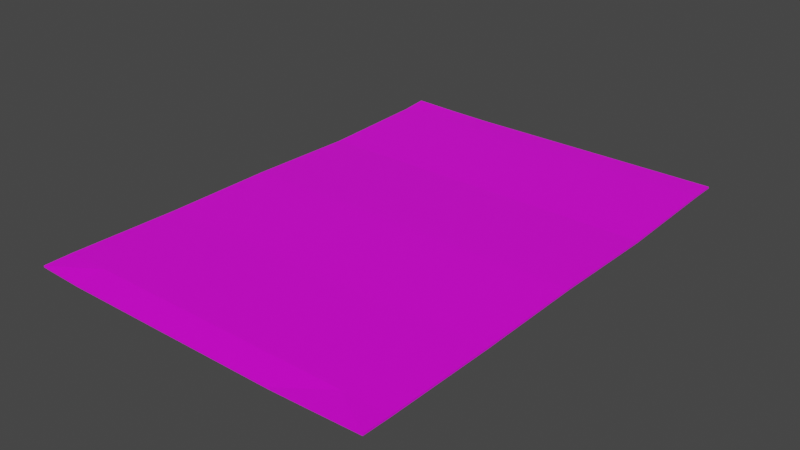# Source: Notes_Non_inversting_summing_amplifier.blend  (saved by Blender 2.90.8; exported with 4.5.12 LTS)
import bpy
from mathutils import Matrix  # noqa: F401  (used for matrix-valued properties, if any)

bpy.ops.wm.read_factory_settings(use_empty=True)
scene = bpy.context.scene
scene.name = 'Scene'

# ---- collections
col_collection = bpy.data.collections.new('Collection'); scene.collection.children.link(col_collection)

# ---- images (referenced by path relative to the original .blend; pixels are not part of the script)
import os
ASSET_DIR = os.environ.get("B2B_ASSET_DIR", "")  # directory of the original .blend (textures are referenced by path, not embedded)
HERE = os.path.dirname(os.path.abspath(__file__))  # packed textures are extracted next to this script under _unpacked/

def load_image(name, relpath, width, height, colorspace="sRGB"):
    """Load a texture the original file referenced (path relative to the .blend, or extracted next to this script)."""
    p = next((c for c in (os.path.join(HERE, relpath), os.path.join(ASSET_DIR, relpath)) if relpath and os.path.exists(c)), "")
    if p:
        img = bpy.data.images.load(p, check_existing=True)
        img.name = name
    else:  # same state as the original file: an image datablock whose file is absent (Cycles renders it pink)
        img = bpy.data.images.new(name, width, height)
        img.source = "FILE"
        img.filepath = "//" + (relpath or name)
    img.colorspace_settings.name = colorspace
    return img
img_page1_1_jpg = load_image('Page1.1.jpg', 'Page1.1.jpg', 1024, 1024, 'sRGB')
img_page2_jpg = load_image('page2.jpg', 'page2.jpg', 1024, 1024, 'sRGB')

# ---- materials (node trees are filled in below, after node groups)
mat_material = bpy.data.materials.new('Material')
mat_material.alpha_threshold = 0.0
mat_material.use_transparent_shadow = False
mat_material.line_color = (0.0, 0.0, 0.0, 1.0)
mat_material_002 = bpy.data.materials.new('Material.002')
mat_material_002.use_transparent_shadow = False

# ---- material node trees
mat_material.use_nodes = True; mat_material.node_tree.nodes.clear()
_N = mat_material.node_tree.nodes; _L = mat_material.node_tree.links
n0 = _N.new('ShaderNodeOutputMaterial'); n0.name = 'Material Output'; n0.location = (300, 300)
n1 = _N.new('ShaderNodeBsdfPrincipled'); n1.name = 'Principled BSDF'; n1.location = (10, 300)
n1.distribution = 'GGX'
n1.subsurface_method = 'BURLEY'
n1.inputs[2].default_value = 0.4
n1.inputs[3].default_value = 1.45
n1.inputs[27].default_value = (0.0, 0.0, 0.0, 1.0)
n1.inputs[28].default_value = 1.0
n2 = _N.new('ShaderNodeTexImage'); n2.name = 'Image Texture'; n2.location = (-280, 275)
n2.image = img_page1_1_jpg
_L.new(n1.outputs[0], n0.inputs[0])
_L.new(n2.outputs[0], n1.inputs[0])
n0.is_active_output = True
mat_material_002.use_nodes = True; mat_material_002.node_tree.nodes.clear()
_N = mat_material_002.node_tree.nodes; _L = mat_material_002.node_tree.links
n0 = _N.new('ShaderNodeBsdfPrincipled'); n0.name = 'Principled BSDF'; n0.location = (10, 300)
n0.distribution = 'GGX'
n0.subsurface_method = 'BURLEY'
n0.inputs[3].default_value = 1.45
n0.inputs[27].default_value = (0.0, 0.0, 0.0, 1.0)
n0.inputs[28].default_value = 1.0
n1 = _N.new('ShaderNodeOutputMaterial'); n1.name = 'Material Output'; n1.location = (300, 300)
n2 = _N.new('ShaderNodeTexImage'); n2.name = 'Image Texture'; n2.location = (-280, 275)
n2.image = img_page2_jpg
_L.new(n0.outputs[0], n1.inputs[0])
_L.new(n2.outputs[0], n0.inputs[0])
n1.is_active_output = True

# ---- world
world_world = bpy.data.worlds.new('World'); scene.world = world_world
world_world.use_nodes = True; world_world.node_tree.nodes.clear()
_N = world_world.node_tree.nodes; _L = world_world.node_tree.links
n0 = _N.new('ShaderNodeOutputWorld'); n0.name = 'World Output'; n0.location = (300, 300)
n1 = _N.new('ShaderNodeBackground'); n1.name = 'Background'; n1.location = (10, 300)
n1.inputs[0].default_value = (0.05088, 0.05088, 0.05088, 1.0)
_L.new(n1.outputs[0], n0.inputs[0])
n0.is_active_output = True
world_world.color = (0.05088, 0.05088, 0.05088)
world_world.use_sun_shadow = False
world_world.sun_shadow_jitter_overblur = 0.0

# ---- meshes
me_cube = bpy.data.meshes.new('Cube')
me_cube.from_pydata([(1.0, 1.0, 1.0), (1.0, 1.0, -1.0), (1.0, -1.0, 4.921), (1.0, -1.0, 2.921), (-1.0, 1.0, 3.605), (-1.0, 1.0, 1.605), (-1.0, -1.0, 3.221), (-1.0, -1.0, 1.221), (-1.0, 0.0, -1.0), (1.0, 0.0, 1.0), (-1.0, 0.0, 1.0), (1.0, 0.0, -1.0), (0.0, 1.0, -1.0), (0.0, -1.0, 1.0), (0.0, -1.0, -1.0), (0.0, 1.0, 1.0), (0.0, 0.0, -1.0), (0.0, 0.0, 1.0), (-0.5, 1.0, -1.0), (-0.5, -1.0, 1.0), (-0.5, 0.0, -1.0), (-0.5, -1.0, -1.0), (-0.5, 1.0, 1.0), (-0.5, 0.0, 1.0), (0.5, -1.0, -1.0), (0.5, 1.0, 1.0), (0.5, 0.0, 1.0), (0.5, 1.0, -1.0), (0.5, -1.0, 1.0), (0.5, 0.0, -1.0), (-1.0, 0.8968, 1.0), (1.0, 0.8968, -1.0), (-1.0, 0.8968, -1.0), (1.0, 0.8968, 1.0), (0.0, 0.8968, 1.0), (0.0, 0.8968, -1.0), (-0.5, 0.8968, -1.0), (-0.5, 0.8968, 1.0), (0.5, 0.8968, 1.0), (0.5, 0.8968, -1.0), (-1.0, -0.8873, 1.568), (1.0, -0.8873, 3.568), (-1.0, -0.8873, 3.568), (1.0, -0.8873, 1.568), (0.0, -0.8873, 1.568), (0.0, -0.8873, 3.568), (-0.5, -0.8873, 1.568), (-0.5, -0.8873, 3.568), (0.5, -0.8873, 3.568), (0.5, -0.8873, 1.568), (-1.0, -0.4436, 1.0), (1.0, -0.4436, -1.0), (-1.0, -0.4436, -1.0), (1.0, -0.4436, 1.0), (0.0, -0.4436, -1.0), (0.0, -0.4436, 1.0), (-0.5, -0.4436, -1.0), (-0.5, -0.4436, 1.0), (0.5, -0.4436, 1.0), (0.5, -0.4436, -1.0), (-1.0, 0.4502, -4.492), (1.0, 0.4502, -2.492), (0.0, 0.4502, -2.492), (0.0, 0.4502, -4.492), (-0.5, 0.4502, -4.492), (-0.5, 0.4502, -2.492), (0.5, 0.4502, -2.492), (0.5, 0.4502, -4.492), (-1.0, 0.4502, -2.492), (1.0, 0.4502, -4.492), (0.75, -1.0, 0.8459), (0.75, 1.0, 1.0), (0.75, 0.0, 1.0), (0.75, 1.0, -1.0), (0.75, -1.0, 2.846), (0.75, 0.0, -1.0), (0.75, 0.8968, 1.0), (0.75, 0.8968, -1.0), (0.75, -0.8873, 3.568), (0.75, -0.8873, 1.568), (0.75, -0.4436, -1.0), (0.75, -0.4436, 1.0), (0.75, 0.4502, -2.492), (0.75, 0.4502, -4.492), (-0.75, 1.0, -0.01136), (-0.75, -1.0, 1.0), (-0.75, 0.0, -1.0), (-0.75, -1.0, -1.0), (-0.75, 1.0, 1.989), (-0.75, 0.0, 1.0), (-0.75, 0.8968, -1.0), (-0.75, 0.8968, 1.0), (-0.75, -0.8873, 1.568), (-0.75, -0.8873, 3.568), (-0.75, -0.4436, 1.0), (-0.75, -0.4436, -1.0), (-0.75, 0.4502, -4.492), (-0.75, 0.4502, -2.492)], [], [(93, 42, 6, 85), (87, 85, 6, 7), (32, 30, 4, 5), (79, 43, 3, 70), (43, 41, 2, 3), (73, 71, 0, 1), (69, 61, 9, 11), (83, 69, 11, 75), (52, 50, 10, 8), (97, 68, 10, 89), (66, 62, 17, 26), (64, 63, 16, 20), (18, 22, 15, 12), (46, 44, 14, 21), (24, 28, 13, 14), (48, 45, 13, 28), (92, 46, 21, 87), (84, 88, 22, 18), (96, 64, 20, 86), (62, 65, 23, 17), (14, 13, 19, 21), (45, 47, 19, 13), (78, 48, 28, 74), (70, 74, 28, 24), (82, 66, 26, 72), (63, 67, 29, 16), (12, 15, 25, 27), (44, 49, 24, 14), (12, 27, 39, 35), (71, 25, 38, 76), (15, 22, 37, 34), (84, 18, 36, 90), (18, 12, 35, 36), (25, 15, 34, 38), (88, 4, 30, 91), (73, 1, 31, 77), (1, 0, 33, 31), (60, 68, 30, 32), (54, 59, 49, 44), (81, 58, 48, 78), (55, 57, 47, 45), (95, 56, 46, 92), (58, 55, 45, 48), (56, 54, 44, 46), (7, 6, 42, 40), (51, 53, 41, 43), (80, 51, 43, 79), (94, 50, 42, 93), (89, 10, 50, 94), (75, 11, 51, 80), (11, 9, 53, 51), (20, 16, 54, 56), (26, 17, 55, 58), (86, 20, 56, 95), (17, 23, 57, 55), (72, 26, 58, 81), (16, 29, 59, 54), (40, 42, 50, 52), (8, 10, 68, 60), (35, 39, 67, 63), (76, 38, 66, 82), (34, 37, 65, 62), (90, 36, 64, 96), (36, 35, 63, 64), (38, 34, 62, 66), (91, 30, 68, 97), (77, 31, 69, 83), (31, 33, 61, 69), (39, 77, 83, 67), (33, 76, 82, 61), (9, 72, 81, 53), (29, 75, 80, 59), (59, 80, 79, 49), (53, 81, 78, 41), (27, 73, 77, 39), (0, 71, 76, 33), (61, 82, 72, 9), (3, 2, 74, 70), (41, 78, 74, 2), (67, 83, 75, 29), (27, 25, 71, 73), (49, 79, 70, 24), (37, 91, 97, 65), (32, 90, 96, 60), (8, 86, 95, 52), (23, 89, 94, 57), (57, 94, 93, 47), (52, 95, 92, 40), (22, 88, 91, 37), (5, 84, 90, 32), (60, 96, 86, 8), (5, 4, 88, 84), (40, 92, 87, 7), (65, 97, 89, 23), (21, 19, 85, 87), (47, 93, 85, 19)])
me_cube.polygons.foreach_set('material_index', [0, 0, 0, 1, 0, 0, 0, 1, 0, 0, 0, 1, 0, 1, 0, 0, 1, 0, 1, 0, 0, 0, 0, 0, 0, 1, 0, 1, 1, 0, 0, 1, 1, 0, 0, 1, 0, 0, 1, 0, 0, 1, 0, 1, 0, 0, 1, 0, 0, 1, 0, 1, 0, 1, 0, 0, 1, 0, 0, 1, 0, 0, 1, 1, 0, 0, 1, 0, 1, 0, 0, 1, 1, 0, 1, 0, 0, 0, 0, 1, 0, 1, 0, 1, 1, 0, 0, 1, 0, 1, 1, 0, 1, 0, 0, 0])
_uv = me_cube.uv_layers.new(name='UVMap')
_uv.uv.foreach_set('vector', [0.7279, 0.1508, 0.7297, 0.06116, 0.7713, 0.06148, 0.7696, 0.1511, 0.9245, 1.024, 0.9332, 0.06048, 0.9917, 0.06118, 0.983, 1.025, -0.4466, 1.008, -0.4379, 0.04397, -0.4138, 0.04426, -0.4224, 1.008, 0.32, 0.03027, 0.2628, 0.07069, 0.2509, 0.01812, 0.3193, 0.01756, 0.4882, 1.019, 0.4968, 0.05523, 0.5232, 0.05554, 0.5146, 1.019, -0.0125, 1.013, -0.003836, 0.0492, 0.05473, 0.0499, 0.04606, 1.014, 0.1748, 1.015, 0.1835, 0.05145, 0.289, 0.05272, 0.2803, 1.017, 0.318, 0.4425, 0.2606, 0.4452, 0.2677, 0.07533, 0.3251, 0.07257, -0.7606, 1.004, -0.7519, 0.04019, -0.648, 0.04144, -0.6567, 1.005, 0.2336, 0.147, 0.2353, 0.05739, 0.4017, 0.05866, 0.4, 0.1483, 0.225, 0.7494, 0.2284, 0.5084, 0.3949, 0.5097, 0.3914, 0.7507, 0.661, 0.4335, 0.5238, 0.4371, 0.5309, 0.06721, 0.6681, 0.06363, -0.3053, 1.009, -0.2966, 0.04567, -0.1795, 0.04708, -0.1882, 1.011, 0.6621, 0.05523, 0.5252, 0.04525, 0.5246, 0.03254, 0.6614, 0.04252, 0.6317, 1.021, 0.6403, 0.05695, 0.7575, 0.05836, 0.7488, 1.022, 0.7194, 0.7532, 0.7228, 0.5122, 0.7645, 0.5125, 0.7611, 0.7535, 0.7305, 0.02967, 0.6621, 0.05523, 0.6614, 0.04252, 0.7298, 0.04751, -0.3639, 1.009, -0.3552, 0.04497, -0.2966, 0.04567, -0.3053, 1.009, 0.7296, 0.4317, 0.661, 0.4335, 0.6681, 0.06363, 0.7367, 0.06185, 0.2284, 0.5084, 0.2319, 0.2675, 0.3983, 0.2687, 0.3949, 0.5097, 0.7488, 1.022, 0.7575, 0.05836, 0.8746, 0.05977, 0.8659, 1.024, 0.7228, 0.5122, 0.7262, 0.2713, 0.7679, 0.2716, 0.7645, 0.5125, 0.7177, 0.8736, 0.7194, 0.7532, 0.7611, 0.7535, 0.7594, 0.874, 0.5731, 1.02, 0.5818, 0.05625, 0.6403, 0.05695, 0.6317, 1.021, 0.2233, 0.8699, 0.225, 0.7494, 0.3914, 0.7507, 0.3897, 0.8711, 0.5238, 0.4371, 0.3866, 0.4407, 0.3937, 0.07079, 0.5309, 0.06721, -0.1882, 1.011, -0.1795, 0.04708, -0.0624, 0.04849, -0.07106, 1.012, 0.5252, 0.04525, 0.3884, 0.03526, 0.3877, 0.02255, 0.5246, 0.03254, 0.5151, 0.9362, 0.3779, 0.9398, 0.3796, 0.8461, 0.5168, 0.8425, 0.02012, 0.8683, 0.02183, 0.7478, 0.05998, 0.7481, 0.05827, 0.8686, 0.02525, 0.5069, 0.02867, 0.2659, 0.06682, 0.2662, 0.0634, 0.5072, 0.7209, 0.9309, 0.6523, 0.9326, 0.6539, 0.8389, 0.7225, 0.8371, 0.6523, 0.9326, 0.5151, 0.9362, 0.5168, 0.8425, 0.6539, 0.8389, 0.02183, 0.7478, 0.02525, 0.5069, 0.0634, 0.5072, 0.05998, 0.7481, 0.03038, 0.1455, 0.03208, 0.05584, 0.07023, 0.05613, 0.06853, 0.1457, 0.3093, 0.9416, 0.2407, 0.9434, 0.2424, 0.8497, 0.311, 0.8479, 0.04606, 1.014, 0.05473, 0.0499, 0.0789, 0.05019, 0.07024, 1.014, -0.5512, 1.007, -0.5425, 0.04271, -0.4379, 0.04397, -0.4466, 1.008, 0.5279, 0.06471, 0.3911, 0.05473, 0.3884, 0.03526, 0.5252, 0.04525, 0.5537, 0.8724, 0.5554, 0.7519, 0.7194, 0.7532, 0.7177, 0.8736, 0.5588, 0.511, 0.5623, 0.27, 0.7262, 0.2713, 0.7228, 0.5122, 0.7332, 0.04358, 0.6648, 0.0747, 0.6621, 0.05523, 0.7305, 0.02967, 0.5554, 0.7519, 0.5588, 0.511, 0.7228, 0.5122, 0.7194, 0.7532, 0.6648, 0.0747, 0.5279, 0.06471, 0.5252, 0.04525, 0.6621, 0.05523, -0.8909, 1.002, -0.8823, 0.03862, -0.8559, 0.03894, -0.8645, 1.003, 0.3842, 1.018, 0.3929, 0.05397, 0.4968, 0.05523, 0.4882, 1.019, 0.3227, 0.04973, 0.2654, 0.04571, 0.2628, 0.07069, 0.32, 0.03027, 0.564, 0.1495, 0.5657, 0.05991, 0.7297, 0.06116, 0.7279, 0.1508, 0.4, 0.1483, 0.4017, 0.05866, 0.5657, 0.05991, 0.564, 0.1495, 0.3251, 0.07257, 0.2677, 0.07533, 0.2654, 0.04571, 0.3227, 0.04973, 0.2803, 1.017, 0.289, 0.05272, 0.3929, 0.05397, 0.3842, 1.018, 0.6681, 0.06363, 0.5309, 0.06721, 0.5279, 0.06471, 0.6648, 0.0747, 0.3914, 0.7507, 0.3949, 0.5097, 0.5588, 0.511, 0.5554, 0.7519, 0.7367, 0.06185, 0.6681, 0.06363, 0.6648, 0.0747, 0.7332, 0.04358, 0.3949, 0.5097, 0.3983, 0.2687, 0.5623, 0.27, 0.5588, 0.511, 0.3897, 0.8711, 0.3914, 0.7507, 0.5554, 0.7519, 0.5537, 0.8724, 0.5309, 0.06721, 0.3937, 0.07079, 0.3911, 0.05473, 0.5279, 0.06471, -0.8645, 1.003, -0.8559, 0.03894, -0.7519, 0.04019, -0.7606, 1.004, -0.6567, 1.005, -0.648, 0.04144, -0.5425, 0.04271, -0.5512, 1.007, 0.5168, 0.8425, 0.3796, 0.8461, 0.3866, 0.4407, 0.5238, 0.4371, 0.05827, 0.8686, 0.05998, 0.7481, 0.225, 0.7494, 0.2233, 0.8699, 0.0634, 0.5072, 0.06682, 0.2662, 0.2319, 0.2675, 0.2284, 0.5084, 0.7225, 0.8371, 0.6539, 0.8389, 0.661, 0.4335, 0.7296, 0.4317, 0.6539, 0.8389, 0.5168, 0.8425, 0.5238, 0.4371, 0.661, 0.4335, 0.05998, 0.7481, 0.0634, 0.5072, 0.2284, 0.5084, 0.225, 0.7494, 0.06853, 0.1457, 0.07023, 0.05613, 0.2353, 0.05739, 0.2336, 0.147, 0.311, 0.8479, 0.2424, 0.8497, 0.2606, 0.4452, 0.318, 0.4425, 0.07024, 1.014, 0.0789, 0.05019, 0.1835, 0.05145, 0.1748, 1.015, 0.3796, 0.8461, 0.311, 0.8479, 0.318, 0.4425, 0.3866, 0.4407, 0.05656, 0.9494, 0.05827, 0.8686, 0.2233, 0.8699, 0.2216, 0.9507, 0.388, 0.9519, 0.3897, 0.8711, 0.5537, 0.8724, 0.552, 0.9532, 0.3937, 0.07079, 0.3251, 0.07257, 0.3227, 0.04973, 0.3911, 0.05473, 0.3911, 0.05473, 0.3227, 0.04973, 0.32, 0.03027, 0.3884, 0.03526, 0.552, 0.9532, 0.5537, 0.8724, 0.7177, 0.8736, 0.716, 0.9544, 0.3779, 0.9398, 0.3093, 0.9416, 0.311, 0.8479, 0.3796, 0.8461, 0.01841, 0.9491, 0.02012, 0.8683, 0.05827, 0.8686, 0.05656, 0.9494, 0.2216, 0.9507, 0.2233, 0.8699, 0.3897, 0.8711, 0.388, 0.9519, 0.5146, 1.019, 0.5232, 0.05554, 0.5818, 0.05625, 0.5731, 1.02, 0.716, 0.9544, 0.7177, 0.8736, 0.7594, 0.874, 0.7576, 0.9547, 0.3866, 0.4407, 0.318, 0.4425, 0.3251, 0.07257, 0.3937, 0.07079, -0.07106, 1.012, -0.0624, 0.04849, -0.003836, 0.0492, -0.0125, 1.013, 0.3884, 0.03526, 0.32, 0.03027, 0.3193, 0.01756, 0.3877, 0.02255, 0.06682, 0.2662, 0.06853, 0.1457, 0.2336, 0.147, 0.2319, 0.2675, 0.7911, 0.8354, 0.7225, 0.8371, 0.7296, 0.4317, 0.7982, 0.4299, 0.8053, 0.06006, 0.7367, 0.06185, 0.7332, 0.04358, 0.8016, 0.04857, 0.3983, 0.2687, 0.4, 0.1483, 0.564, 0.1495, 0.5623, 0.27, 0.5623, 0.27, 0.564, 0.1495, 0.7279, 0.1508, 0.7262, 0.2713, 0.8016, 0.04857, 0.7332, 0.04358, 0.7305, 0.02967, 0.7989, 0.03466, 0.02867, 0.2659, 0.03038, 0.1455, 0.06853, 0.1457, 0.06682, 0.2662, 0.7895, 0.9291, 0.7209, 0.9309, 0.7225, 0.8371, 0.7911, 0.8354, 0.7982, 0.4299, 0.7296, 0.4317, 0.7367, 0.06185, 0.8053, 0.06006, -0.4224, 1.008, -0.4138, 0.04426, -0.3552, 0.04497, -0.3639, 1.009, 0.7989, 0.03466, 0.7305, 0.02967, 0.7298, 0.04751, 0.7982, 0.05251, 0.2319, 0.2675, 0.2336, 0.147, 0.4, 0.1483, 0.3983, 0.2687, 0.8659, 1.024, 0.8746, 0.05977, 0.9332, 0.06048, 0.9245, 1.024, 0.7262, 0.2713, 0.7279, 0.1508, 0.7696, 0.1511, 0.7679, 0.2716])
me_cube.materials.append(mat_material)
me_cube.materials.append(mat_material_002)
me_cube.use_remesh_preserve_volume = False
me_cube.use_remesh_preserve_attributes = False
me_cube.use_mirror_vertex_groups = False
me_cube.update()

# ---- objects
ob_notespg1_2 = bpy.data.objects.new('Notespg1-2', me_cube)

# ---- transforms, parenting, visibility, modifiers, constraints
ob_notespg1_2.location = (0.0, 0.0, 0.0)
ob_notespg1_2.scale = (0.21, 0.297, 0.001)
ob_notespg1_2.lock_rotations_4d = False
ob_notespg1_2.empty_display_type = 'ARROWS'
ob_notespg1_2.lineart.crease_threshold = 0.0

# ---- collection membership
col_collection.objects.link(ob_notespg1_2)

# ---- scene / render settings (as saved in the file)
scene.frame_start = 1; scene.frame_end = 250; scene.frame_set(1)
scene.render.engine = 'BLENDER_EEVEE_NEXT'
scene.cycles.use_denoising = False
scene.cycles.samples = 128
scene.cycles.sampling_pattern = 'TABULATED_SOBOL'
scene.cycles.use_adaptive_sampling = False
scene.cycles.use_light_tree = False
scene.view_settings.view_transform = 'Filmic'
bpy.context.view_layer.update()

# ---- added for rendering (the .blend has no active camera and no usable light): camera, sun
cam_auto = bpy.data.cameras.new('AutoCamera')
cam_auto.lens = 50.0
cam_auto.sensor_width = 36.0
cam_auto.clip_end = 1000.0
ob_auto_camera = bpy.data.objects.new('AutoCamera', cam_auto)
scene.collection.objects.link(ob_auto_camera)
ob_auto_camera.location = (0.673144, -0.807773, 0.53873)
ob_auto_camera.rotation_euler = (1.09748, -7.21219e-08, 0.694738)
scene.camera = ob_auto_camera
light_auto_sun = bpy.data.lights.new('AutoSun', 'SUN')
light_auto_sun.energy = 3.0
light_auto_sun.angle = 0.0523599
ob_auto_sun = bpy.data.objects.new('AutoSun', light_auto_sun)
scene.collection.objects.link(ob_auto_sun)
ob_auto_sun.rotation_euler = (0.872665, 0.174533, 0.523599)
bpy.context.view_layer.update()
